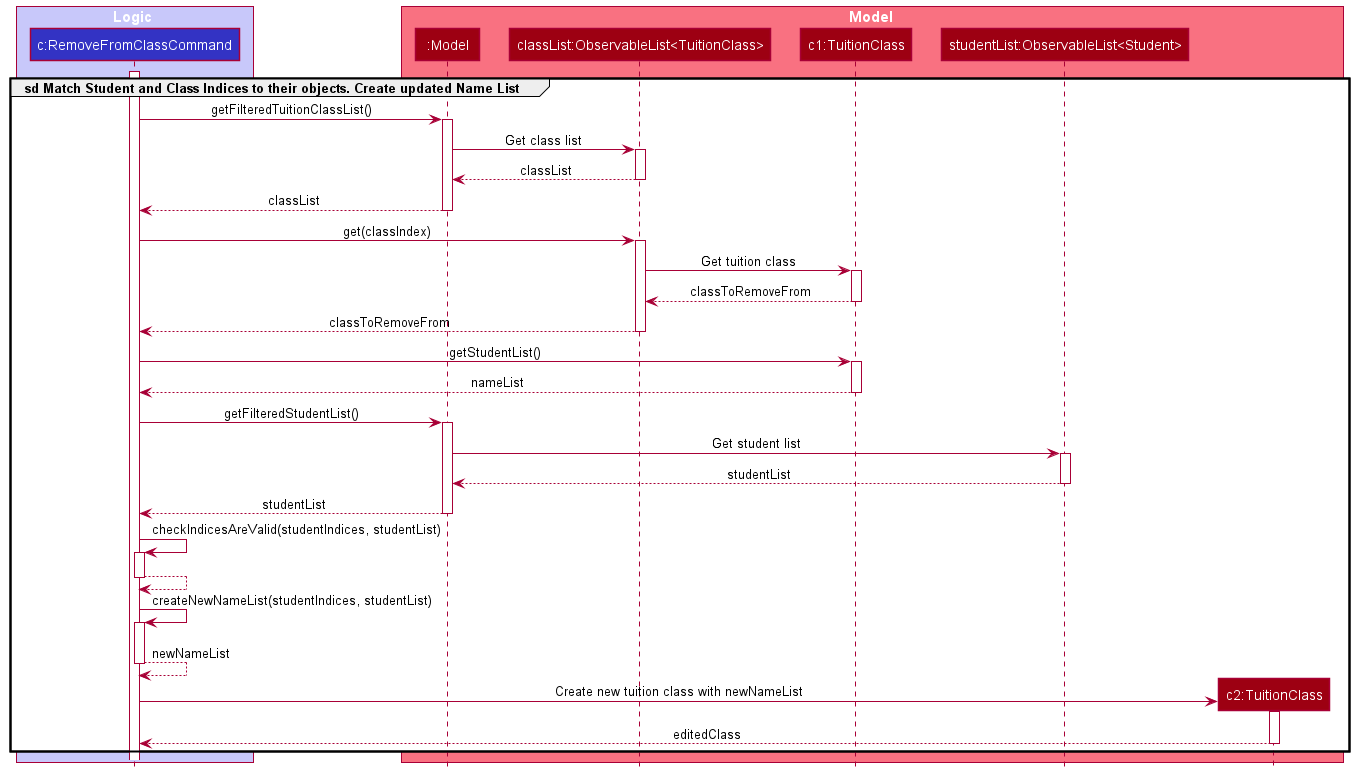

The diagram above was rendered by PlantUML. Its source (embedded in the PNG):
@startuml
'https://plantuml.com/sequence-diagram

!include Style.puml

group sd Match Student and Class Indices to their objects. Create updated Name List
box Logic LOGIC_COLOR_T1

participant "c:RemoveFromClassCommand" as RemoveFromClassCommand LOGIC_COLOR
end box

box Model MODEL_COLOR_T1
participant ":Model" as Model MODEL_COLOR
participant "classList:ObservableList<TuitionClass>" as tuitionClassList MODEL_COLOR
participant "c1:TuitionClass" as TuitionClass MODEL_COLOR
participant "studentList:ObservableList<Student>" as studentList MODEL_COLOR
participant "c2:TuitionClass" as newTuitionClass MODEL_COLOR
end box

activate RemoveFromClassCommand

RemoveFromClassCommand -> Model: getFilteredTuitionClassList()
activate Model
Model -> tuitionClassList: Get class list
activate tuitionClassList
Model <-- tuitionClassList: classList
deactivate
RemoveFromClassCommand <-- Model: classList
deactivate Model

RemoveFromClassCommand -> tuitionClassList: get(classIndex)
activate tuitionClassList
tuitionClassList -> TuitionClass: Get tuition class
activate TuitionClass
tuitionClassList <-- TuitionClass: classToRemoveFrom
deactivate
RemoveFromClassCommand <-- tuitionClassList: classToRemoveFrom
deactivate tuitionClassList

RemoveFromClassCommand -> TuitionClass: getStudentList()
activate TuitionClass
RemoveFromClassCommand <-- TuitionClass: nameList
deactivate

RemoveFromClassCommand -> Model: getFilteredStudentList()
activate Model
Model -> studentList: Get student list
activate studentList
Model <-- studentList: studentList
deactivate
RemoveFromClassCommand <-- Model: studentList
deactivate Model

RemoveFromClassCommand -> RemoveFromClassCommand ++: checkIndicesAreValid(studentIndices, studentList)
RemoveFromClassCommand --> RemoveFromClassCommand --

RemoveFromClassCommand -> RemoveFromClassCommand ++: createNewNameList(studentIndices, studentList)
RemoveFromClassCommand --> RemoveFromClassCommand --: newNameList

create newTuitionClass
RemoveFromClassCommand -> newTuitionClass ++ :Create new tuition class with newNameList
RemoveFromClassCommand <-- newTuitionClass -- : editedClass

end
@enduml